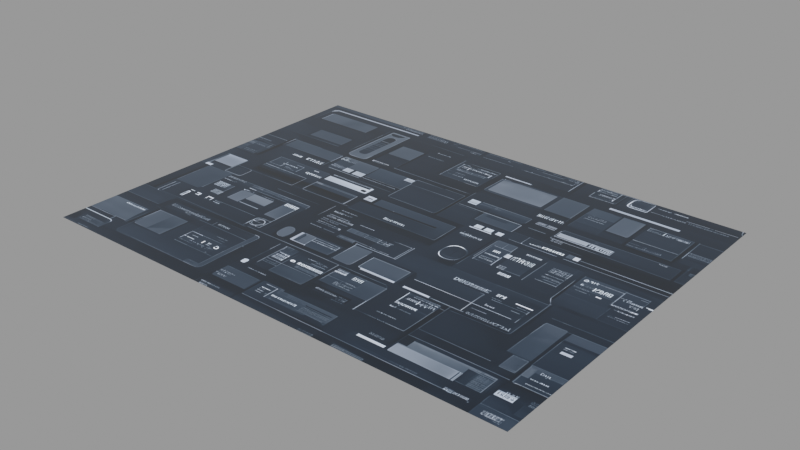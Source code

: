 # Source: dd-gui_32_.blend  (saved by Blender 3.1.7; exported with 4.5.12 LTS)
import bpy
from mathutils import Matrix  # noqa: F401  (used for matrix-valued properties, if any)

bpy.ops.wm.read_factory_settings(use_empty=True)
scene = bpy.context.scene
scene.name = 'main'

# ---- images (referenced by path relative to the original .blend; pixels are not part of the script)
import os
ASSET_DIR = os.environ.get("B2B_ASSET_DIR", "")  # directory of the original .blend (textures are referenced by path, not embedded)
HERE = os.path.dirname(os.path.abspath(__file__))  # packed textures are extracted next to this script under _unpacked/

def load_image(name, relpath, width, height, colorspace="sRGB"):
    """Load a texture the original file referenced (path relative to the .blend, or extracted next to this script)."""
    p = next((c for c in (os.path.join(HERE, relpath), os.path.join(ASSET_DIR, relpath)) if relpath and os.path.exists(c)), "")
    if p:
        img = bpy.data.images.load(p, check_existing=True)
        img.name = name
    else:  # same state as the original file: an image datablock whose file is absent (Cycles renders it pink)
        img = bpy.data.images.new(name, width, height)
        img.source = "FILE"
        img.filepath = "//" + (relpath or name)
    img.colorspace_settings.name = colorspace
    return img
img_dd_gui__32__png = load_image('dd-gui (32).png', '_unpacked/dd-gui__32_.ef884650.png', 1024, 768, 'sRGB')

# ---- materials (node trees are filled in below, after node groups)
mat_dd_gui__32 = bpy.data.materials.new('dd-gui (32)')
mat_dd_gui__32.use_raytrace_refraction = True
mat_dd_gui__32.use_screen_refraction = True
mat_dd_gui__32.thickness_mode = 'SLAB'
mat_dd_gui__32.roughness = 0.25

# ---- material node trees
mat_dd_gui__32.use_nodes = True; mat_dd_gui__32.node_tree.nodes.clear()
_N = mat_dd_gui__32.node_tree.nodes; _L = mat_dd_gui__32.node_tree.links
n0 = _N.new('ShaderNodeOutputMaterial'); n0.name = 'Material Output'; n0.location = (1219, 423)
n0.target = 'CYCLES'
n1 = _N.new('ShaderNodeBsdfPrincipled'); n1.name = 'Principled BSDF'; n1.location = (825, 431)
n1.distribution = 'GGX'
n1.subsurface_method = 'BURLEY'
n1.inputs[2].default_value = 0.0
n1.inputs[3].default_value = 1.45
n1.inputs[19].default_value = 0.25
n1.inputs[28].default_value = 2.0
n2 = _N.new('ShaderNodeTexImage'); n2.name = 'decal'; n2.location = (-137, 135)
n2.label = 'decal'
n2.image = img_dd_gui__32__png
n3 = _N.new('NodeReroute'); n3.name = 'Reroute'; n3.location = (511, 104)
n3.width = 16
n4 = _N.new('ShaderNodeRGBCurve'); n4.name = 'RGB Curves'; n4.location = (183, 148)
_c = n4.mapping.curves[3]
while len(_c.points) > 2: _c.points.remove(_c.points[-1])
_c.points[0].location = (0.0, 0.0); _c.points[0].handle_type = 'AUTO'
_c.points[1].location = (0.59545, 0.3); _c.points[1].handle_type = 'AUTO'
_p = _c.points.new(1.0, 1.0); _p.handle_type = 'AUTO'
n4.mapping.update()
n5 = _N.new('ShaderNodeOutputMaterial'); n5.name = 'Material Output.001'; n5.location = (0, 0)
n5.target = 'EEVEE'
n6 = _N.new('ShaderNodeMixShader'); n6.name = 'Mix Shader'; n6.location = (0, 0)
n6.label = 'Disable Shadow'
n6.hide = True
n7 = _N.new('ShaderNodeLightPath'); n7.name = 'Light Path'; n7.location = (0, 0)
n7.hide = True
n8 = _N.new('ShaderNodeBsdfTransparent'); n8.name = 'Transparent BSDF'; n8.location = (0, 0)
n8.hide = True
_L.new(n3.outputs[0], n1.inputs[0])
_L.new(n1.outputs[0], n0.inputs[0])
_L.new(n3.outputs[0], n1.inputs[27])
_L.new(n4.outputs[0], n3.inputs[0])
_L.new(n2.outputs[0], n4.inputs[1])
_L.new(n1.outputs[0], n6.inputs[1])
_L.new(n6.outputs[0], n5.inputs[0])
_L.new(n7.outputs[1], n6.inputs[0])
_L.new(n8.outputs[0], n6.inputs[2])
n0.is_active_output = True

# ---- meshes
me_dd_gui__32 = bpy.data.meshes.new('dd-gui (32)')
me_dd_gui__32.from_pydata([(-0.512, -0.384, 0.0), (0.512, -0.384, 0.0), (-0.512, 0.384, 0.0), (0.512, 0.384, 0.0)], [], [(0, 1, 3, 2)])
_uv = me_dd_gui__32.uv_layers.new(name='UVMap')
_uv.uv.foreach_set('vector', [0.0, 0.0, 1.0, 0.0, 1.0, 1.0, 0.0, 1.0])
me_dd_gui__32.materials.append(mat_dd_gui__32)
me_dd_gui__32.use_remesh_fix_poles = True
me_dd_gui__32.use_remesh_preserve_attributes = False
me_dd_gui__32.update()

# ---- objects
ob_dd_gui__32 = bpy.data.objects.new('dd-gui (32)', me_dd_gui__32)

# ---- transforms, parenting, visibility, modifiers, constraints
ob_dd_gui__32.location = (0.0, 0.0, 0.0)
ob_dd_gui__32.visible_diffuse = False
ob_dd_gui__32.visible_glossy = False
ob_dd_gui__32.visible_shadow = False
ob_dd_gui__32.display_type = 'SOLID'
_m = ob_dd_gui__32.modifiers.new('Displace', 'DISPLACE')
_m.mid_level = 0.995
_m.direction = 'Z'
_m = ob_dd_gui__32.modifiers.new('Subdivision', 'SUBSURF')
_m.subdivision_type = 'SIMPLE'
_m.levels = 3
_m.render_levels = 3
_m = ob_dd_gui__32.modifiers.new('Shrinkwrap', 'SHRINKWRAP')
_m.wrap_method = 'PROJECT'
_m.offset = 0.012
_m.use_negative_direction = True

# ---- collection membership
scene.collection.objects.link(ob_dd_gui__32)

# ---- scene / render settings (as saved in the file)
scene.frame_start = 1; scene.frame_end = 250; scene.frame_set(1)
scene.render.engine = 'BLENDER_EEVEE_NEXT'
scene.render.image_settings.exr_codec = 'NONE'
scene.render.simplify_subdivision_render = 0
scene.render.simplify_child_particles_render = 0.0
scene.cycles.sampling_pattern = 'TABULATED_SOBOL'
scene.cycles.use_light_tree = False
scene.view_settings.view_transform = 'Filmic'
bpy.context.view_layer.update()

# ---- added for rendering (the .blend has no active camera and no usable light): camera, sun + grey world if the file has none
cam_auto = bpy.data.cameras.new('AutoCamera')
cam_auto.lens = 50.0
cam_auto.sensor_width = 36.0
cam_auto.clip_end = 1000.0
ob_auto_camera = bpy.data.objects.new('AutoCamera', cam_auto)
scene.collection.objects.link(ob_auto_camera)
ob_auto_camera.location = (1.18429, -1.42115, 0.95243)
ob_auto_camera.rotation_euler = (1.09748, -7.21219e-08, 0.694738)
scene.camera = ob_auto_camera
light_auto_sun = bpy.data.lights.new('AutoSun', 'SUN')
light_auto_sun.energy = 3.0
light_auto_sun.angle = 0.0523599
ob_auto_sun = bpy.data.objects.new('AutoSun', light_auto_sun)
scene.collection.objects.link(ob_auto_sun)
ob_auto_sun.rotation_euler = (0.872665, 0.174533, 0.523599)
if scene.world is None:
    world_auto = bpy.data.worlds.new('AutoWorld')
    world_auto.color = (0.3, 0.3, 0.3)
    scene.world = world_auto
bpy.context.view_layer.update()
